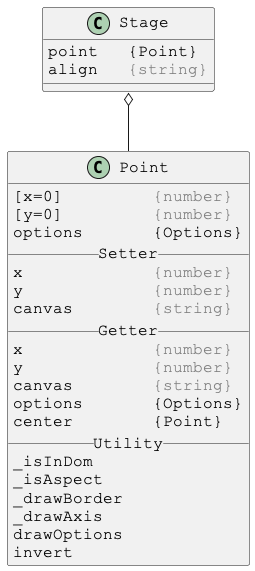

The diagram above was rendered by PlantUML. Its source (embedded in the PNG):
@startuml

skinparam DefaultFontSize 16
skinparam DefaultFontName Courier New

class Stage {
point   {Point}
align   <color:gray>{string}</color>
}

Stage o-- Point



skinparam DefaultFontSize 16
skinparam DefaultFontName Courier New

class Point {
[x=0]         <color:gray>{number}</color>
[y=0]         <color:gray>{number}</color>
options       {Options}
__ Setter __
x             <color:gray>{number}</color>
y             <color:gray>{number}</color>
canvas        <color:gray>{string}</color>
__ Getter __
x             <color:gray>{number}</color>
y             <color:gray>{number}</color>
canvas        <color:gray>{string}</color>
options       {Options}
center        {Point}
__ Utility __
_isInDom
_isAspect
_drawBorder
_drawAxis
drawOptions
invert
}

@enduml